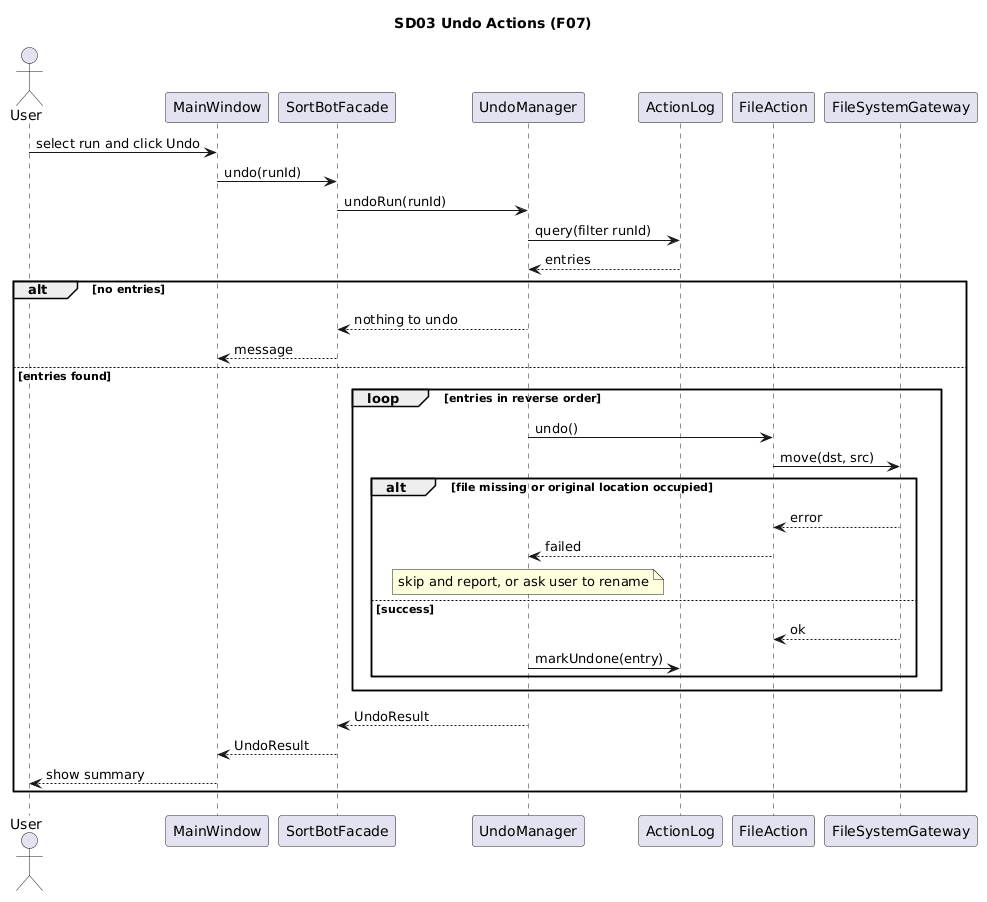

The diagram above was rendered by PlantUML. Its source (embedded in the PNG):
@startuml
title SD03 Undo Actions (F07)
skinparam shadowing false
actor User
participant MainWindow as MW
participant SortBotFacade as SF
participant UndoManager as UM
participant ActionLog as AL
participant "FileAction" as FAc
participant FileSystemGateway as GW

User -> MW : select run and click Undo
MW -> SF : undo(runId)
SF -> UM : undoRun(runId)
UM -> AL : query(filter runId)
AL --> UM : entries
alt no entries
  UM --> SF : nothing to undo
  SF --> MW : message
else entries found
  loop entries in reverse order
    UM -> FAc : undo()
    FAc -> GW : move(dst, src)
    alt file missing or original location occupied
      GW --> FAc : error
      FAc --> UM : failed
      note over UM : skip and report, or ask user to rename
    else success
      GW --> FAc : ok
      UM -> AL : markUndone(entry)
    end
  end
  UM --> SF : UndoResult
  SF --> MW : UndoResult
  MW --> User : show summary
end
@enduml